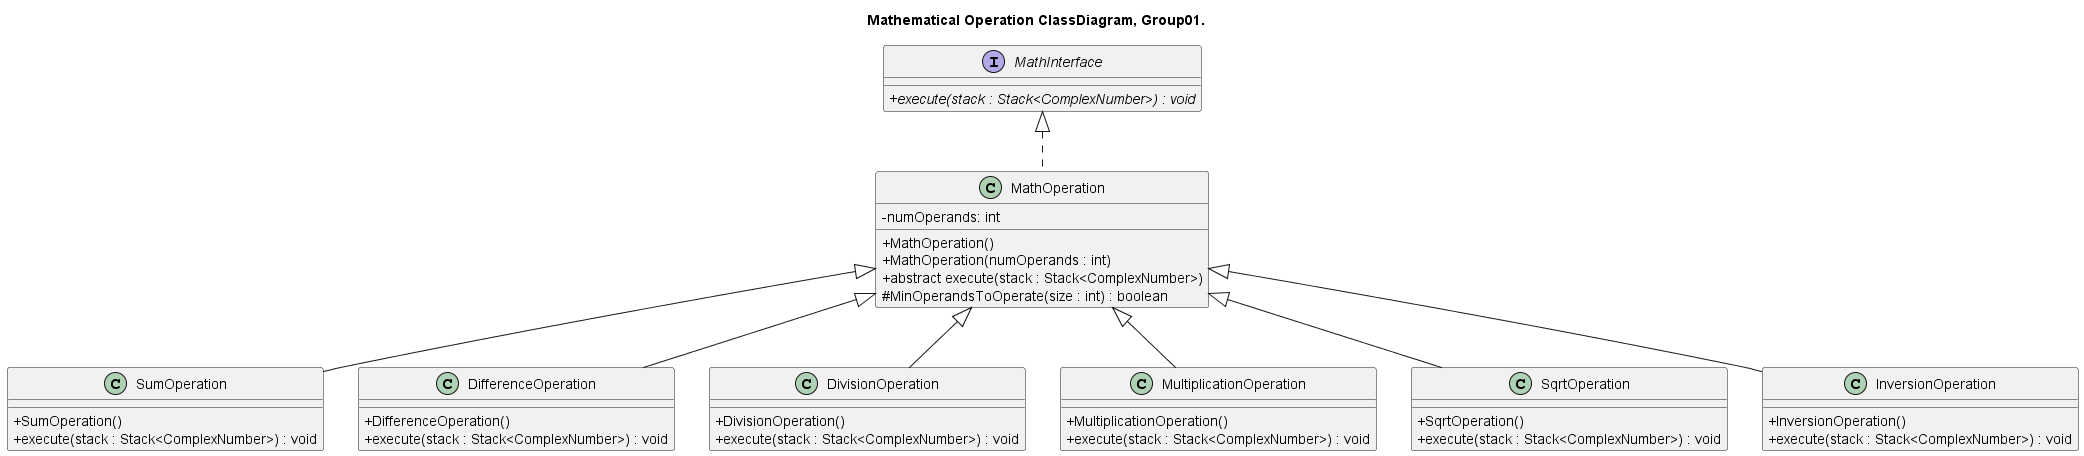

The diagram above was rendered by PlantUML. Its source (embedded in the PNG):
@startuml ClassDiagram_group01


title Mathematical Operation ClassDiagram, Group01.

skinparam ClassAttributeIconSize 0

interface MathInterface{
	+ {abstract} execute(stack : Stack<ComplexNumber>) : void
}

abstract class MathOperation{
	- numOperands: int
	+ MathOperation()	
	+ MathOperation(numOperands : int)
	+ abstract execute(stack : Stack<ComplexNumber>)
	# MinOperandsToOperate(size : int) : boolean
}

class SumOperation{
	+ SumOperation()
	+ execute(stack : Stack<ComplexNumber>) : void
}

class DifferenceOperation{
	+ DifferenceOperation()
	+ execute(stack : Stack<ComplexNumber>) : void
}

class DivisionOperation{
	+ DivisionOperation()
	+ execute(stack : Stack<ComplexNumber>) : void
}

class MultiplicationOperation{
	+ MultiplicationOperation()
	+ execute(stack : Stack<ComplexNumber>) : void
}

class SqrtOperation{
	+ SqrtOperation()
	+ execute(stack : Stack<ComplexNumber>) : void
}

class InversionOperation{
	+ InversionOperation()
	+ execute(stack : Stack<ComplexNumber>) : void
}

class MathOperation implements MathInterface
class SumOperation extends MathOperation
class DifferenceOperation extends MathOperation
class DivisionOperation extends MathOperation
class MultiplicationOperation extends MathOperation
class SqrtOperation extends MathOperation
class InversionOperation extends MathOperation

@enduml